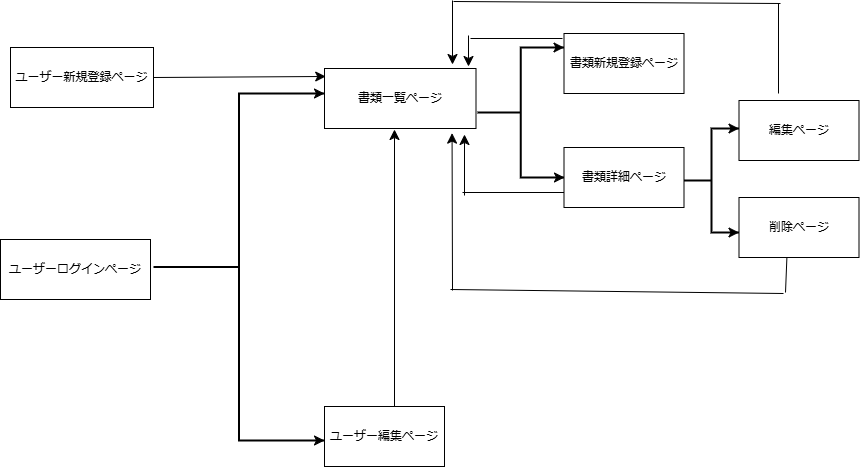

The diagram above was exported from draw.io. Its source (the exported page's mxGraphModel, read from the mxfile embedded in the PNG):
<mxGraphModel dx="405" dy="932" grid="0" gridSize="10" guides="1" tooltips="1" connect="1" arrows="1" fold="1" page="0" pageScale="1" pageWidth="827" pageHeight="1169" math="0" shadow="0">
  <root>
    <mxCell id="0" />
    <mxCell id="1" parent="0" />
    <mxCell id="ylxvsYEjCK4CGRJ3h2ql-1" value="ユーザーログインページ" style="rounded=0;whiteSpace=wrap;html=1;" vertex="1" parent="1">
      <mxGeometry x="16" y="123" width="150" height="60" as="geometry" />
    </mxCell>
    <mxCell id="ylxvsYEjCK4CGRJ3h2ql-2" value="ユーザー編集ページ" style="rounded=0;whiteSpace=wrap;html=1;" vertex="1" parent="1">
      <mxGeometry x="340" y="290" width="120" height="60" as="geometry" />
    </mxCell>
    <mxCell id="ylxvsYEjCK4CGRJ3h2ql-7" style="edgeStyle=none;curved=1;rounded=0;orthogonalLoop=1;jettySize=auto;html=1;exitX=0.25;exitY=1;exitDx=0;exitDy=0;fontSize=12;startSize=8;endSize=8;" edge="1" parent="1" source="ylxvsYEjCK4CGRJ3h2ql-3" target="ylxvsYEjCK4CGRJ3h2ql-3">
      <mxGeometry relative="1" as="geometry">
        <mxPoint x="231.52037048339844" y="435.34257888793945" as="targetPoint" />
      </mxGeometry>
    </mxCell>
    <mxCell id="ylxvsYEjCK4CGRJ3h2ql-35" value="" style="edgeStyle=none;curved=1;rounded=0;orthogonalLoop=1;jettySize=auto;html=1;fontSize=12;startSize=8;endSize=8;" edge="1" parent="1">
      <mxGeometry relative="1" as="geometry">
        <mxPoint x="480" y="79" as="sourcePoint" />
        <mxPoint x="480" y="18" as="targetPoint" />
      </mxGeometry>
    </mxCell>
    <mxCell id="ylxvsYEjCK4CGRJ3h2ql-3" value="書類詳細ページ" style="rounded=0;whiteSpace=wrap;html=1;" vertex="1" parent="1">
      <mxGeometry x="579.5" y="31" width="120" height="60" as="geometry" />
    </mxCell>
    <mxCell id="ylxvsYEjCK4CGRJ3h2ql-4" value="ユーザー新規登録ページ" style="rounded=0;whiteSpace=wrap;html=1;" vertex="1" parent="1">
      <mxGeometry x="26" y="-69" width="143" height="60" as="geometry" />
    </mxCell>
    <mxCell id="ylxvsYEjCK4CGRJ3h2ql-5" value="書類一覧ページ" style="rounded=0;whiteSpace=wrap;html=1;" vertex="1" parent="1">
      <mxGeometry x="340" y="-48" width="151.5" height="60" as="geometry" />
    </mxCell>
    <mxCell id="ylxvsYEjCK4CGRJ3h2ql-37" value="" style="edgeStyle=none;curved=1;rounded=0;orthogonalLoop=1;jettySize=auto;html=1;fontSize=12;startSize=8;endSize=8;entryX=1;entryY=0;entryDx=0;entryDy=0;entryPerimeter=0;exitX=0.5;exitY=0;exitDx=0;exitDy=0;exitPerimeter=0;" edge="1" parent="1" source="ylxvsYEjCK4CGRJ3h2ql-20" target="ylxvsYEjCK4CGRJ3h2ql-20">
      <mxGeometry relative="1" as="geometry" />
    </mxCell>
    <mxCell id="ylxvsYEjCK4CGRJ3h2ql-6" value="書類新規登録ページ" style="rounded=0;whiteSpace=wrap;html=1;" vertex="1" parent="1">
      <mxGeometry x="579.5" y="-83" width="120" height="60" as="geometry" />
    </mxCell>
    <mxCell id="ylxvsYEjCK4CGRJ3h2ql-8" value="編集ページ" style="rounded=0;whiteSpace=wrap;html=1;" vertex="1" parent="1">
      <mxGeometry x="754.5" y="-16" width="120" height="60" as="geometry" />
    </mxCell>
    <mxCell id="ylxvsYEjCK4CGRJ3h2ql-9" value="削除ページ" style="rounded=0;whiteSpace=wrap;html=1;" vertex="1" parent="1">
      <mxGeometry x="754.5" y="81" width="120" height="60" as="geometry" />
    </mxCell>
    <mxCell id="ylxvsYEjCK4CGRJ3h2ql-14" value="" style="strokeWidth=2;html=1;shape=mxgraph.flowchart.annotation_2;align=left;labelPosition=right;pointerEvents=1;" vertex="1" parent="1">
      <mxGeometry x="169" y="-23" width="171" height="347" as="geometry" />
    </mxCell>
    <mxCell id="ylxvsYEjCK4CGRJ3h2ql-15" value="" style="strokeWidth=2;html=1;shape=mxgraph.flowchart.annotation_2;align=left;labelPosition=right;pointerEvents=1;" vertex="1" parent="1">
      <mxGeometry x="493" y="-69" width="86.5" height="130" as="geometry" />
    </mxCell>
    <mxCell id="ylxvsYEjCK4CGRJ3h2ql-20" value="" style="strokeWidth=2;html=1;shape=mxgraph.flowchart.annotation_2;align=left;labelPosition=right;pointerEvents=1;" vertex="1" parent="1">
      <mxGeometry x="699.5" y="12" width="55" height="104" as="geometry" />
    </mxCell>
    <mxCell id="ylxvsYEjCK4CGRJ3h2ql-29" value="" style="endArrow=classic;html=1;rounded=0;fontSize=12;startSize=8;endSize=8;curved=1;exitX=1;exitY=0.5;exitDx=0;exitDy=0;entryX=0.008;entryY=0.133;entryDx=0;entryDy=0;entryPerimeter=0;" edge="1" parent="1" source="ylxvsYEjCK4CGRJ3h2ql-4" target="ylxvsYEjCK4CGRJ3h2ql-5">
      <mxGeometry width="50" height="50" relative="1" as="geometry">
        <mxPoint x="171" y="113" as="sourcePoint" />
        <mxPoint x="221" y="63" as="targetPoint" />
      </mxGeometry>
    </mxCell>
    <mxCell id="ylxvsYEjCK4CGRJ3h2ql-30" value="" style="endArrow=classic;html=1;rounded=0;fontSize=12;startSize=8;endSize=8;curved=1;exitX=0.5;exitY=0;exitDx=0;exitDy=0;exitPerimeter=0;entryX=1;entryY=0;entryDx=0;entryDy=0;entryPerimeter=0;" edge="1" parent="1" source="ylxvsYEjCK4CGRJ3h2ql-14" target="ylxvsYEjCK4CGRJ3h2ql-14">
      <mxGeometry width="50" height="50" relative="1" as="geometry">
        <mxPoint x="171" y="113" as="sourcePoint" />
        <mxPoint x="221" y="63" as="targetPoint" />
      </mxGeometry>
    </mxCell>
    <mxCell id="ylxvsYEjCK4CGRJ3h2ql-31" value="" style="endArrow=classic;html=1;rounded=0;fontSize=12;startSize=8;endSize=8;curved=1;" edge="1" parent="1">
      <mxGeometry width="50" height="50" relative="1" as="geometry">
        <mxPoint x="410" y="290" as="sourcePoint" />
        <mxPoint x="410" y="13" as="targetPoint" />
      </mxGeometry>
    </mxCell>
    <mxCell id="ylxvsYEjCK4CGRJ3h2ql-32" style="edgeStyle=none;curved=1;rounded=0;orthogonalLoop=1;jettySize=auto;html=1;exitX=0.5;exitY=1;exitDx=0;exitDy=0;exitPerimeter=0;entryX=1;entryY=1;entryDx=0;entryDy=0;entryPerimeter=0;fontSize=12;startSize=8;endSize=8;" edge="1" parent="1" source="ylxvsYEjCK4CGRJ3h2ql-14" target="ylxvsYEjCK4CGRJ3h2ql-14">
      <mxGeometry relative="1" as="geometry" />
    </mxCell>
    <mxCell id="ylxvsYEjCK4CGRJ3h2ql-33" value="" style="endArrow=classic;html=1;rounded=0;fontSize=12;startSize=8;endSize=8;curved=1;exitX=0.5;exitY=1;exitDx=0;exitDy=0;exitPerimeter=0;" edge="1" parent="1" source="ylxvsYEjCK4CGRJ3h2ql-15">
      <mxGeometry width="50" height="50" relative="1" as="geometry">
        <mxPoint x="659" y="113" as="sourcePoint" />
        <mxPoint x="580" y="61" as="targetPoint" />
      </mxGeometry>
    </mxCell>
    <mxCell id="ylxvsYEjCK4CGRJ3h2ql-38" value="" style="endArrow=classic;html=1;rounded=0;fontSize=12;startSize=8;endSize=8;curved=1;entryX=1;entryY=1;entryDx=0;entryDy=0;entryPerimeter=0;exitX=0.5;exitY=1;exitDx=0;exitDy=0;exitPerimeter=0;" edge="1" parent="1" source="ylxvsYEjCK4CGRJ3h2ql-20" target="ylxvsYEjCK4CGRJ3h2ql-20">
      <mxGeometry width="50" height="50" relative="1" as="geometry">
        <mxPoint x="659" y="113" as="sourcePoint" />
        <mxPoint x="709" y="63" as="targetPoint" />
      </mxGeometry>
    </mxCell>
    <mxCell id="ylxvsYEjCK4CGRJ3h2ql-43" value="" style="endArrow=none;html=1;rounded=0;fontSize=12;startSize=8;endSize=8;curved=1;" edge="1" parent="1">
      <mxGeometry width="50" height="50" relative="1" as="geometry">
        <mxPoint x="469" y="-115" as="sourcePoint" />
        <mxPoint x="796" y="-113" as="targetPoint" />
      </mxGeometry>
    </mxCell>
    <mxCell id="ylxvsYEjCK4CGRJ3h2ql-44" value="" style="endArrow=classic;html=1;rounded=0;fontSize=12;startSize=8;endSize=8;curved=1;" edge="1" parent="1">
      <mxGeometry width="50" height="50" relative="1" as="geometry">
        <mxPoint x="468" y="-116" as="sourcePoint" />
        <mxPoint x="468" y="-52" as="targetPoint" />
      </mxGeometry>
    </mxCell>
    <mxCell id="ylxvsYEjCK4CGRJ3h2ql-45" value="" style="endArrow=none;html=1;rounded=0;fontSize=12;startSize=8;endSize=8;curved=1;" edge="1" parent="1">
      <mxGeometry width="50" height="50" relative="1" as="geometry">
        <mxPoint x="794" y="-23" as="sourcePoint" />
        <mxPoint x="794" y="-113" as="targetPoint" />
      </mxGeometry>
    </mxCell>
    <mxCell id="ylxvsYEjCK4CGRJ3h2ql-46" value="" style="endArrow=classic;html=1;rounded=0;fontSize=12;startSize=8;endSize=8;curved=1;entryX=0.842;entryY=1.077;entryDx=0;entryDy=0;entryPerimeter=0;" edge="1" parent="1" target="ylxvsYEjCK4CGRJ3h2ql-5">
      <mxGeometry width="50" height="50" relative="1" as="geometry">
        <mxPoint x="468" y="174" as="sourcePoint" />
        <mxPoint x="486" y="113" as="targetPoint" />
      </mxGeometry>
    </mxCell>
    <mxCell id="ylxvsYEjCK4CGRJ3h2ql-47" value="" style="endArrow=none;html=1;rounded=0;fontSize=12;startSize=8;endSize=8;curved=1;" edge="1" parent="1">
      <mxGeometry width="50" height="50" relative="1" as="geometry">
        <mxPoint x="466" y="173" as="sourcePoint" />
        <mxPoint x="799" y="177" as="targetPoint" />
      </mxGeometry>
    </mxCell>
    <mxCell id="ylxvsYEjCK4CGRJ3h2ql-48" value="" style="endArrow=none;html=1;rounded=0;fontSize=12;startSize=8;endSize=8;curved=1;entryX=0.399;entryY=1.007;entryDx=0;entryDy=0;entryPerimeter=0;" edge="1" parent="1" target="ylxvsYEjCK4CGRJ3h2ql-9">
      <mxGeometry width="50" height="50" relative="1" as="geometry">
        <mxPoint x="801" y="176" as="sourcePoint" />
        <mxPoint x="639" y="63" as="targetPoint" />
      </mxGeometry>
    </mxCell>
    <mxCell id="ylxvsYEjCK4CGRJ3h2ql-49" value="" style="endArrow=classic;html=1;rounded=0;fontSize=12;startSize=8;endSize=8;curved=1;" edge="1" parent="1">
      <mxGeometry width="50" height="50" relative="1" as="geometry">
        <mxPoint x="484" y="-81" as="sourcePoint" />
        <mxPoint x="484" y="-50" as="targetPoint" />
      </mxGeometry>
    </mxCell>
    <mxCell id="ylxvsYEjCK4CGRJ3h2ql-50" value="" style="endArrow=none;html=1;rounded=0;fontSize=12;startSize=8;endSize=8;curved=1;entryX=0;entryY=0.75;entryDx=0;entryDy=0;" edge="1" parent="1" target="ylxvsYEjCK4CGRJ3h2ql-3">
      <mxGeometry width="50" height="50" relative="1" as="geometry">
        <mxPoint x="478" y="76" as="sourcePoint" />
        <mxPoint x="639" y="63" as="targetPoint" />
      </mxGeometry>
    </mxCell>
    <mxCell id="ylxvsYEjCK4CGRJ3h2ql-51" value="" style="endArrow=none;html=1;rounded=0;fontSize=12;startSize=8;endSize=8;curved=1;" edge="1" parent="1">
      <mxGeometry width="50" height="50" relative="1" as="geometry">
        <mxPoint x="486" y="-78" as="sourcePoint" />
        <mxPoint x="578" y="-78" as="targetPoint" />
      </mxGeometry>
    </mxCell>
    <mxCell id="ylxvsYEjCK4CGRJ3h2ql-52" value="" style="endArrow=classic;html=1;rounded=0;fontSize=12;startSize=8;endSize=8;curved=1;exitX=0.5;exitY=0;exitDx=0;exitDy=0;exitPerimeter=0;entryX=1;entryY=0;entryDx=0;entryDy=0;entryPerimeter=0;" edge="1" parent="1" source="ylxvsYEjCK4CGRJ3h2ql-15" target="ylxvsYEjCK4CGRJ3h2ql-15">
      <mxGeometry width="50" height="50" relative="1" as="geometry">
        <mxPoint x="589" y="113" as="sourcePoint" />
        <mxPoint x="573" y="-76" as="targetPoint" />
      </mxGeometry>
    </mxCell>
  </root>
</mxGraphModel>